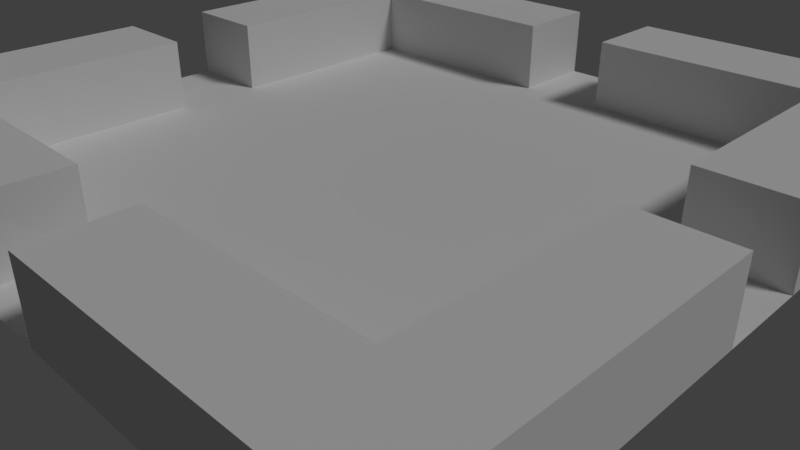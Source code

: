# Source: 8x8.blend  (saved by Blender 2.79.1; exported with 4.5.12 LTS)
import bpy
from mathutils import Matrix  # noqa: F401  (used for matrix-valued properties, if any)

bpy.ops.wm.read_factory_settings(use_empty=True)
scene = bpy.context.scene
scene.name = 'Scene'

# ---- collections
col_collection_1 = bpy.data.collections.new('Collection 1'); scene.collection.children.link(col_collection_1)

# ---- materials (node trees are filled in below, after node groups)
mat_material = bpy.data.materials.new('Material')
mat_material.alpha_threshold = 0.0
mat_material.roughness = 0.5

# ---- material node trees
mat_material.use_nodes = True; mat_material.node_tree.nodes.clear()
_N = mat_material.node_tree.nodes; _L = mat_material.node_tree.links
n0 = _N.new('ShaderNodeOutputMaterial'); n0.name = 'Material Output'; n0.location = (300, 300)
n1 = _N.new('ShaderNodeBsdfDiffuse'); n1.name = 'Diffuse BSDF'; n1.location = (10, 300)
_L.new(n1.outputs[0], n0.inputs[0])
n0.is_active_output = True

# ---- world
world_world = bpy.data.worlds.new('World'); scene.world = world_world
world_world.color = (0.05088, 0.05088, 0.05088)
world_world.use_sun_shadow = False
world_world.sun_shadow_jitter_overblur = 0.0
world_world.cycles.sampling_method = 'MANUAL'

# ---- cameras
cam_camera = bpy.data.cameras.new('Camera')
cam_camera.clip_end = 100.0
cam_camera.lens = 35.0
cam_camera.sensor_width = 32.0
cam_camera.sensor_height = 18.0
cam_camera.ortho_scale = 7.314
cam_camera.dof.focus_distance = 0.0

# ---- lights
light_sun = bpy.data.lights.new('Sun', 'SUN')
light_sun.transmission_factor = 0.0
light_sun.angle = 0.1993
light_sun.energy = 1.0
light_sun.shadow_buffer_clip_start = 0.5
light_sun.shadow_soft_size = 0.1
light_sun.shadow_cascade_max_distance = 1000.0
light_hemi = bpy.data.lights.new('Hemi', 'SUN')
light_hemi.transmission_factor = 0.0
light_hemi.angle = 0.1993
light_hemi.energy = 1.0
light_hemi.shadow_buffer_clip_start = 0.5
light_hemi.shadow_soft_size = 0.1
light_hemi.shadow_cascade_max_distance = 1000.0

# ---- meshes
me_plane = bpy.data.meshes.new('Plane')
me_plane.from_pydata([(-1.0, -1.0, 0.0), (1.0, -1.0, 0.0), (-1.0, 1.0, 0.0), (1.0, 1.0, 0.0), (0.0, 0.0, 0.0), (-1.0, -0.5, 0.0), (0.5, -1.0, 0.0), (1.0, 0.5, 0.0), (-0.5, 1.0, 0.0), (-1.0, 0.5, 0.0), (-0.5, -1.0, 0.0), (1.0, -0.5, 0.0), (0.5, 1.0, 0.0), (0.0, 0.5, 0.0), (0.0, -0.5, 0.0), (-0.5, 0.0, 0.0), (0.5, 0.0, 0.0), (0.5, -0.5, 0.0), (-0.5, -0.5, 0.0), (-0.5, 0.5, 0.0), (0.5, 0.5, 0.0), (-1.0, -0.75, 0.0), (0.75, -1.0, 0.0), (1.0, 0.75, 0.0), (-0.75, 1.0, 0.0), (-1.0, 0.25, 0.0), (-0.25, -1.0, 0.0), (1.0, -0.25, 0.0), (0.25, 1.0, 0.0), (0.0, 0.75, 0.0), (0.0, -0.25, 0.0), (-0.75, 0.0, 0.0), (0.25, 0.0, 0.0), (-1.0, -0.25, 0.0), (0.25, -1.0, 0.0), (1.0, 0.25, 0.0), (-0.25, 1.0, 0.0), (-1.0, 0.75, 0.0), (-0.75, -1.0, 0.0), (1.0, -0.75, 0.0), (0.75, 1.0, 0.0), (0.0, 0.25, 0.0), (0.0, -0.75, 0.0), (-0.25, 0.0, 0.0), (0.75, 0.0, 0.0), (0.5, -0.25, 0.0), (0.5, -0.75, 0.0), (0.25, -0.5, 0.0), (0.75, -0.5, 0.0), (-0.5, -0.25, 0.0), (-0.5, -0.75, 0.0), (-0.75, -0.5, 0.0), (-0.25, -0.5, 0.0), (-0.5, 0.75, 0.0), (-0.5, 0.25, 0.0), (-0.75, 0.5, 0.0), (-0.25, 0.5, 0.0), (0.5, 0.75, 0.0), (0.5, 0.25, 0.0), (0.25, 0.5, 0.0), (0.75, 0.5, 0.0), (0.75, 0.25, 0.0), (0.25, 0.25, 0.0), (0.25, 0.75, 0.0), (-0.25, 0.25, 0.0), (-0.75, 0.25, 0.0), (-0.75, 0.75, 0.0), (-0.25, -0.75, 0.0), (-0.75, -0.75, 0.0), (-0.75, -0.25, 0.0), (0.75, -0.75, 0.0), (0.25, -0.75, 0.0), (0.25, -0.25, 0.0), (0.75, -0.25, 0.0), (-0.25, -0.25, 0.0), (-0.25, 0.75, 0.0), (0.75, 0.75, 0.0), (-1.0, -0.75, 1.0), (-1.0, -1.0, 1.0), (0.75, -1.0, 1.0), (1.0, -1.0, 1.0), (1.0, 0.75, 1.0), (1.0, 1.0, 1.0), (-0.75, 1.0, 1.0), (-1.0, 1.0, 1.0), (-1.0, 0.25, 1.0), (-0.25, -1.0, 1.0), (1.0, -0.25, 1.0), (0.25, 1.0, 1.0), (-1.0, -0.25, 1.0), (-1.0, -0.5, 1.0), (0.25, -1.0, 1.0), (0.5, -1.0, 1.0), (1.0, 0.25, 1.0), (1.0, 0.5, 1.0), (-0.25, 1.0, 1.0), (-0.5, 1.0, 1.0), (-1.0, 0.75, 1.0), (-1.0, 0.5, 1.0), (-0.75, -1.0, 1.0), (-0.5, -1.0, 1.0), (1.0, -0.75, 1.0), (1.0, -0.5, 1.0), (0.75, 1.0, 1.0), (0.5, 1.0, 1.0), (-0.75, -0.5, 1.0), (-0.5, 0.75, 1.0), (-0.75, 0.5, 1.0), (0.5, 0.75, 1.0), (0.5, -0.75, 1.0), (0.75, -0.5, 1.0), (-0.5, -0.75, 1.0), (0.75, 0.5, 1.0), (0.75, 0.25, 1.0), (0.25, 0.75, 1.0), (-0.75, 0.25, 1.0), (-0.75, 0.75, 1.0), (-0.25, -0.75, 1.0), (-0.75, -0.75, 1.0), (-0.75, -0.25, 1.0), (0.75, -0.75, 1.0), (0.25, -0.75, 1.0), (0.75, -0.25, 1.0), (-0.25, 0.75, 1.0), (0.75, 0.75, 1.0), (-1.0, 0.125, 0.0), (-1.0, -0.125, 0.0), (-0.75, 0.125, 0.0), (-0.75, -0.125, 0.0), (-1.0, 0.125, 1.0), (0.125, -1.0, 0.0), (-1.0, -0.125, 1.0), (-0.75, 0.125, 1.0), (-0.75, -0.125, 1.0), (-0.125, -1.0, 0.0), (-0.125, -0.75, 0.0), (0.125, -0.75, 0.0), (-0.1314, -1.002, 1.006), (0.125, -1.0, 1.0), (-0.125, -0.75, 1.0), (0.125, -0.75, 1.0), (1.0, -0.125, 0.0), (1.0, 0.125, 0.0), (0.75, 0.125, 0.0), (0.75, -0.125, 0.0), (1.0, -0.125, 1.0), (1.0, 0.125, 1.0), (0.75, 0.125, 1.0), (0.75, -0.125, 1.0), (0.125, 1.0, 0.0), (-0.125, 1.0, 0.0), (0.125, 0.75, 0.0), (-0.125, 0.75, 0.0), (0.125, 1.0, 1.0), (-0.125, 1.0, 1.0), (0.125, 0.75, 1.0), (-0.125, 0.75, 1.0)], [], [(5, 21, 77, 90), (70, 46, 109, 120), (74, 30, 4, 43), (34, 6, 92, 91), (72, 45, 16, 32), (71, 46, 17, 47), (63, 57, 108, 114), (69, 49, 15, 31, 128), (68, 50, 18, 51), (67, 135, 42, 14, 52), (33, 5, 90, 89), (65, 54, 19, 55), (64, 41, 13, 56), (62, 58, 20, 59), (48, 70, 120, 110), (58, 61, 60, 20), (16, 44, 143, 61, 58), (57, 76, 124, 108), (41, 62, 59, 13), (4, 32, 62, 41), (32, 16, 58, 62), (76, 60, 112, 124), (13, 59, 63, 151, 29), (59, 20, 57, 63), (54, 64, 56, 19), (15, 43, 64, 54), (43, 4, 41, 64), (51, 69, 119, 105), (31, 15, 54, 65, 127), (55, 19, 53, 66), (50, 67, 52, 18), (53, 75, 123, 106), (3, 40, 103, 82), (50, 68, 118, 111), (1, 39, 101, 80), (0, 38, 99, 78), (51, 18, 49, 69), (46, 70, 48, 17), (2, 37, 97, 84), (42, 136, 71, 47, 14), (68, 51, 105, 118), (24, 2, 84, 83), (30, 72, 32, 4), (14, 47, 72, 30), (47, 17, 45, 72), (45, 73, 144, 44, 16), (17, 48, 73, 45), (49, 74, 43, 15), (18, 52, 74, 49), (52, 14, 30, 74), (19, 56, 75, 53), (56, 13, 29, 152, 75), (20, 60, 76, 57), (23, 3, 82, 81), (124, 81, 82, 103), (120, 101, 102, 110), (116, 106, 96, 83), (114, 108, 104, 88), (113, 93, 94, 112), (85, 115, 107, 98), (97, 116, 83, 84), (98, 107, 116, 97), (100, 86, 117, 111), (77, 118, 105, 90), (78, 99, 118, 77), (99, 100, 111, 118), (90, 105, 119, 89), (92, 79, 120, 109), (79, 80, 101, 120), (91, 92, 109, 121), (110, 102, 87, 122), (106, 123, 95, 96), (108, 124, 103, 104), (112, 94, 81, 124), (35, 7, 94, 93), (6, 22, 79, 92), (36, 8, 96, 95), (7, 23, 81, 94), (37, 9, 98, 97), (8, 24, 83, 96), (38, 10, 100, 99), (65, 55, 107, 115), (9, 25, 85, 98), (39, 11, 102, 101), (46, 71, 121, 109), (10, 26, 86, 100), (40, 12, 104, 103), (11, 27, 87, 102), (12, 28, 88, 104), (55, 66, 116, 107), (73, 48, 110, 122), (66, 53, 106, 116), (21, 0, 78, 77), (22, 1, 80, 79), (67, 50, 111, 117), (60, 61, 113, 112), (129, 132, 115, 85), (89, 119, 133, 131), (69, 128, 133, 119), (126, 33, 89, 131), (127, 65, 115, 132), (25, 125, 129, 85), (131, 133, 128, 126), (132, 129, 125, 127), (128, 31, 127, 125, 126), (26, 134, 137, 86), (86, 137, 139, 117), (138, 91, 121, 140), (130, 34, 91, 138), (135, 67, 117, 139), (71, 136, 140, 121), (137, 134, 135, 139), (138, 140, 136, 130), (136, 42, 135, 134, 130), (27, 141, 145, 87), (122, 87, 145, 148), (142, 35, 93, 146), (147, 146, 93, 113), (144, 73, 122, 148), (61, 143, 147, 113), (146, 147, 143, 142), (144, 148, 145, 141), (144, 141, 142, 143, 44), (155, 114, 88, 153), (123, 156, 154, 95), (150, 36, 95, 154), (28, 149, 153, 88), (151, 63, 114, 155), (75, 152, 156, 123), (155, 153, 149, 151), (150, 154, 156, 152), (152, 29, 151, 149, 150)])
me_plane.materials.append(mat_material)
me_plane.use_remesh_preserve_volume = False
me_plane.use_remesh_preserve_attributes = False
me_plane.use_mirror_vertex_groups = False
me_plane.update()

# ---- objects
ob_plane = bpy.data.objects.new('Plane', me_plane)
ob_lamp_sun = bpy.data.objects.new('Lamp Sun', light_sun)
ob_lamp_hemi = bpy.data.objects.new('Lamp Hemi', light_hemi)
ob_camera = bpy.data.objects.new('Camera', cam_camera)

# ---- transforms, parenting, visibility, modifiers, constraints
ob_plane.location = (0.0, 0.0, 0.0)
ob_plane.scale = (5.0, 5.0, 1.0)
ob_plane.lineart.crease_threshold = 0.0
ob_lamp_sun.location = (4.0, 1.0, 5.0)
ob_lamp_sun.rotation_euler = (0.6458, 0.05236, 1.85)
ob_lamp_sun.hide_viewport = True
ob_lamp_sun.lineart.crease_threshold = 0.0
ob_lamp_hemi.location = (4.0, 1.0, 6.0)
ob_lamp_hemi.rotation_euler = (0.6458, 0.05236, -1.257)
ob_lamp_hemi.hide_viewport = True
ob_lamp_hemi.hide_render = True
ob_lamp_hemi.lineart.crease_threshold = 0.0
ob_camera.location = (7.411, -7.168, 4.555)
ob_camera.rotation_euler = (1.088, 0.0, 0.7869)
ob_camera.lock_rotations_4d = False
ob_camera.empty_display_type = 'ARROWS'
ob_camera.color = (0.0, 0.0, 0.0, 0.0)
ob_camera.hide_viewport = True
ob_camera.display_type = 'WIRE'
ob_camera.lineart.crease_threshold = 0.0

# ---- collection membership
col_collection_1.objects.link(ob_plane)
col_collection_1.objects.link(ob_lamp_sun)
col_collection_1.objects.link(ob_lamp_hemi)
col_collection_1.objects.link(ob_camera)

# ---- scene / render settings (as saved in the file)
scene.camera = ob_camera
scene.frame_start = 1; scene.frame_end = 250; scene.frame_set(1)
scene.render.engine = 'CYCLES'
scene.render.dither_intensity = 0.0
scene.cycles.use_denoising = False
scene.cycles.samples = 128
scene.cycles.sampling_pattern = 'TABULATED_SOBOL'
scene.cycles.use_adaptive_sampling = False
scene.cycles.use_light_tree = False
scene.view_settings.view_transform = 'Standard'
bpy.context.view_layer.update()
